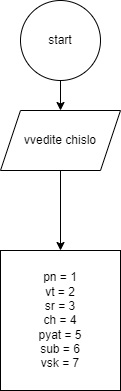

The diagram above was exported from draw.io. Its source (the exported page's mxGraphModel, read from the mxfile embedded in the PNG):
<mxGraphModel dx="628" dy="167" grid="1" gridSize="10" guides="1" tooltips="1" connect="1" arrows="1" fold="1" page="1" pageScale="1" pageWidth="827" pageHeight="1169" math="0" shadow="0">
  <root>
    <mxCell id="0" />
    <mxCell id="1" parent="0" />
    <mxCell id="4" value="" style="edgeStyle=none;html=1;" edge="1" parent="1" source="2" target="3">
      <mxGeometry relative="1" as="geometry" />
    </mxCell>
    <mxCell id="2" value="start" style="ellipse;whiteSpace=wrap;html=1;" vertex="1" parent="1">
      <mxGeometry x="280" y="50" width="80" height="80" as="geometry" />
    </mxCell>
    <mxCell id="6" value="" style="edgeStyle=none;html=1;" edge="1" parent="1" source="3" target="5">
      <mxGeometry relative="1" as="geometry" />
    </mxCell>
    <mxCell id="3" value="vvedite chislo" style="shape=parallelogram;perimeter=parallelogramPerimeter;whiteSpace=wrap;html=1;fixedSize=1;" vertex="1" parent="1">
      <mxGeometry x="260" y="160" width="120" height="60" as="geometry" />
    </mxCell>
    <mxCell id="5" value="pn = 1&lt;br&gt;vt = 2&lt;br&gt;sr = 3&lt;br&gt;ch = 4&lt;br&gt;pyat = 5&lt;br&gt;sub = 6&lt;br&gt;vsk = 7" style="whiteSpace=wrap;html=1;" vertex="1" parent="1">
      <mxGeometry x="260" y="300" width="120" height="140" as="geometry" />
    </mxCell>
  </root>
</mxGraphModel>